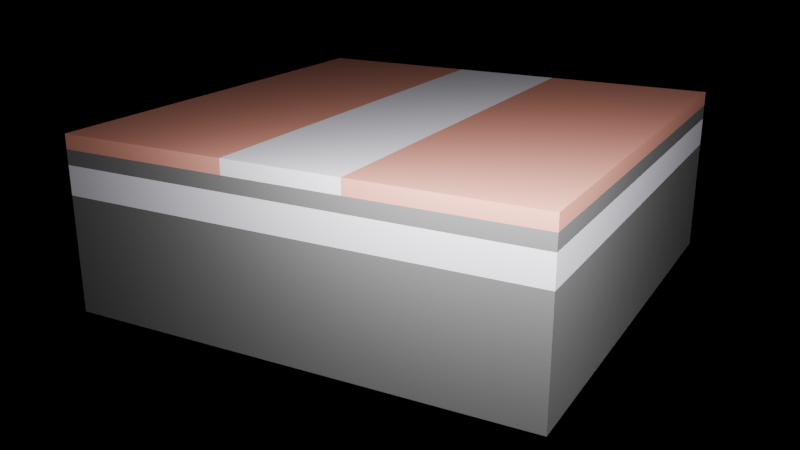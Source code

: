 # Source: Fabrication_resist_exposure.blend  (saved by Blender 4.2.66; exported with 4.5.12 LTS)
import bpy
from mathutils import Matrix  # noqa: F401  (used for matrix-valued properties, if any)

bpy.ops.wm.read_factory_settings(use_empty=True)
scene = bpy.context.scene
scene.name = 'Scene'

# ---- collections
col_collection = bpy.data.collections.new('Collection'); scene.collection.children.link(col_collection)

# ---- materials (node trees are filled in below, after node groups)
mat_silicon = bpy.data.materials.new('Silicon')
mat_silicon.alpha_threshold = 0.0
mat_silicon.use_transparent_shadow = False
mat_silicon.roughness = 0.5
mat_silicon.line_color = (0.0, 0.0, 0.0, 1.0)
mat_resist = bpy.data.materials.new('Resist')
mat_resist.alpha_threshold = 0.0
mat_resist.use_transparent_shadow = False
mat_resist.roughness = 0.5
mat_resist.line_color = (0.0, 0.0, 0.0, 1.0)
mat_glass_001 = bpy.data.materials.new('Glass.001')
mat_glass_001.alpha_threshold = 0.0
mat_glass_001.use_transparent_shadow = False
mat_glass_001.roughness = 0.5
mat_glass_001.line_color = (0.0, 0.0, 0.0, 1.0)

# ---- material node trees
mat_silicon.use_nodes = True; mat_silicon.node_tree.nodes.clear()
_N = mat_silicon.node_tree.nodes; _L = mat_silicon.node_tree.links
n0 = _N.new('ShaderNodeOutputMaterial'); n0.name = 'Material Output'; n0.location = (300, 300)
n1 = _N.new('ShaderNodeBsdfPrincipled'); n1.name = 'Principled BSDF'; n1.location = (10, 300)
n1.inputs[0].default_value = (0.0643, 0.0643, 0.0643, 1.0)
n1.inputs[1].default_value = 0.5
n1.inputs[3].default_value = 1.45
n1.inputs[4].default_value = 0.8
_L.new(n1.outputs[0], n0.inputs[0])
n0.is_active_output = True
mat_resist.use_nodes = True; mat_resist.node_tree.nodes.clear()
_N = mat_resist.node_tree.nodes; _L = mat_resist.node_tree.links
n0 = _N.new('ShaderNodeOutputMaterial'); n0.name = 'Material Output'; n0.location = (300, 300)
n1 = _N.new('ShaderNodeBsdfPrincipled'); n1.name = 'Principled BSDF'; n1.location = (10, 300)
n1.inputs[0].default_value = (0.8696, 0.3756, 0.2897, 1.0)
n1.inputs[1].default_value = 0.5
n1.inputs[3].default_value = 1.45
n1.inputs[4].default_value = 0.25
_L.new(n1.outputs[0], n0.inputs[0])
n0.is_active_output = True
mat_glass_001.use_nodes = True; mat_glass_001.node_tree.nodes.clear()
_N = mat_glass_001.node_tree.nodes; _L = mat_glass_001.node_tree.links
n0 = _N.new('ShaderNodeOutputMaterial'); n0.name = 'Material Output'; n0.location = (300, 300)
n1 = _N.new('ShaderNodeBsdfPrincipled'); n1.name = 'Principled BSDF'; n1.location = (10, 300)
n1.inputs[0].default_value = (0.513, 0.5039, 0.5632, 1.0)
n1.inputs[1].default_value = 0.5
n1.inputs[3].default_value = 1.45
n1.inputs[4].default_value = 0.5
_L.new(n1.outputs[0], n0.inputs[0])
n0.is_active_output = True

# ---- world
world_world = bpy.data.worlds.new('World'); scene.world = world_world
world_world.use_nodes = True; world_world.node_tree.nodes.clear()
_N = world_world.node_tree.nodes; _L = world_world.node_tree.links
n0 = _N.new('ShaderNodeOutputWorld'); n0.name = 'World Output'; n0.location = (300, 300)
n1 = _N.new('ShaderNodeBackground'); n1.name = 'Background'; n1.location = (10, 300)
n1.inputs[0].default_value = (0.0, 0.0, 0.0, 1.0)
_L.new(n1.outputs[0], n0.inputs[0])
n0.is_active_output = True
world_world.color = (0.05088, 0.05088, 0.05088)
world_world.sun_shadow_jitter_overblur = 0.0

# ---- cameras
cam_camera = bpy.data.cameras.new('Camera')
cam_camera.clip_end = 100.0
cam_camera.lens = 43.0
cam_camera.ortho_scale = 7.314

# ---- lights
light_light = bpy.data.lights.new('Light', 'AREA')
light_light.energy = 1e+05
light_light.shadow_soft_size = 4.518
light_light.shape = 'RECTANGLE'
light_light.size = 37.06
light_light.size_y = 5.682

# ---- meshes
me_cube_001 = bpy.data.meshes.new('Cube.001')
me_cube_001.from_pydata([(1.0, 1.0, 1.0), (1.0, 1.0, -1.0), (1.0, -1.0, 1.0), (1.0, -1.0, -1.0), (-1.0, 1.0, 1.0), (-1.0, 1.0, -1.0), (-1.0, -1.0, 1.0), (-1.0, -1.0, -1.0)], [], [(0, 4, 6, 2), (3, 2, 6, 7), (7, 6, 4, 5), (5, 1, 3, 7), (1, 0, 2, 3), (5, 4, 0, 1)])
_uv = me_cube_001.uv_layers.new(name='UVMap')
_uv.uv.foreach_set('vector', [0.625, 0.5, 0.875, 0.5, 0.875, 0.75, 0.625, 0.75, 0.375, 0.75, 0.625, 0.75, 0.625, 1.0, 0.375, 1.0, 0.375, 0.0, 0.625, 0.0, 0.625, 0.25, 0.375, 0.25, 0.125, 0.5, 0.375, 0.5, 0.375, 0.75, 0.125, 0.75, 0.375, 0.5, 0.625, 0.5, 0.625, 0.75, 0.375, 0.75, 0.375, 0.25, 0.625, 0.25, 0.625, 0.5, 0.375, 0.5])
me_cube_001.materials.append(mat_silicon)
me_cube_001.use_mirror_vertex_groups = False
me_cube_001.update()
me_cube_002 = bpy.data.meshes.new('Cube.002')
me_cube_002.from_pydata([(1.0, 1.0, 1.0), (1.0, 1.0, -1.0), (1.0, -1.0, 1.0), (1.0, -1.0, -1.0), (-1.0, 1.0, 1.0), (-1.0, 1.0, -1.0), (-1.0, -1.0, 1.0), (-1.0, -1.0, -1.0)], [], [(0, 4, 6, 2), (3, 2, 6, 7), (7, 6, 4, 5), (5, 1, 3, 7), (1, 0, 2, 3), (5, 4, 0, 1)])
_uv = me_cube_002.uv_layers.new(name='UVMap')
_uv.uv.foreach_set('vector', [0.625, 0.5, 0.875, 0.5, 0.875, 0.75, 0.625, 0.75, 0.375, 0.75, 0.625, 0.75, 0.625, 1.0, 0.375, 1.0, 0.375, 0.0, 0.625, 0.0, 0.625, 0.25, 0.375, 0.25, 0.125, 0.5, 0.375, 0.5, 0.375, 0.75, 0.125, 0.75, 0.375, 0.5, 0.625, 0.5, 0.625, 0.75, 0.375, 0.75, 0.375, 0.25, 0.625, 0.25, 0.625, 0.5, 0.375, 0.5])
me_cube_002.materials.append(mat_silicon)
me_cube_002.use_mirror_vertex_groups = False
me_cube_002.update()
me_cube_004 = bpy.data.meshes.new('Cube.004')
me_cube_004.from_pydata([(1.0, 1.0, 1.0), (1.0, 1.0, -1.0), (1.0, -1.0, 1.0), (1.0, -1.0, -1.0), (-1.0, 1.0, 1.0), (-1.0, 1.0, -1.0), (-1.0, -1.0, 1.0), (-1.0, -1.0, -1.0)], [], [(0, 4, 6, 2), (3, 2, 6, 7), (7, 6, 4, 5), (5, 1, 3, 7), (1, 0, 2, 3), (5, 4, 0, 1)])
_uv = me_cube_004.uv_layers.new(name='UVMap')
_uv.uv.foreach_set('vector', [0.625, 0.5, 0.875, 0.5, 0.875, 0.75, 0.625, 0.75, 0.375, 0.75, 0.625, 0.75, 0.625, 1.0, 0.375, 1.0, 0.375, 0.0, 0.625, 0.0, 0.625, 0.25, 0.375, 0.25, 0.125, 0.5, 0.375, 0.5, 0.375, 0.75, 0.125, 0.75, 0.375, 0.5, 0.625, 0.5, 0.625, 0.75, 0.375, 0.75, 0.375, 0.25, 0.625, 0.25, 0.625, 0.5, 0.375, 0.5])
me_cube_004.materials.append(mat_resist)
me_cube_004.use_mirror_vertex_groups = False
me_cube_004.update()
me_cube_005 = bpy.data.meshes.new('Cube.005')
me_cube_005.from_pydata([(1.0, 1.0, 1.0), (1.0, 1.0, -1.0), (1.0, -1.0, 1.0), (1.0, -1.0, -1.0), (-1.0, 1.0, 1.0), (-1.0, 1.0, -1.0), (-1.0, -1.0, 1.0), (-1.0, -1.0, -1.0)], [], [(0, 4, 6, 2), (3, 2, 6, 7), (7, 6, 4, 5), (5, 1, 3, 7), (1, 0, 2, 3), (5, 4, 0, 1)])
_uv = me_cube_005.uv_layers.new(name='UVMap')
_uv.uv.foreach_set('vector', [0.625, 0.5, 0.875, 0.5, 0.875, 0.75, 0.625, 0.75, 0.375, 0.75, 0.625, 0.75, 0.625, 1.0, 0.375, 1.0, 0.375, 0.0, 0.625, 0.0, 0.625, 0.25, 0.375, 0.25, 0.125, 0.5, 0.375, 0.5, 0.375, 0.75, 0.125, 0.75, 0.375, 0.5, 0.625, 0.5, 0.625, 0.75, 0.375, 0.75, 0.375, 0.25, 0.625, 0.25, 0.625, 0.5, 0.375, 0.5])
me_cube_005.materials.append(mat_glass_001)
me_cube_005.use_mirror_vertex_groups = False
me_cube_005.update()
me_cube_006 = bpy.data.meshes.new('Cube.006')
me_cube_006.from_pydata([(1.0, 1.0, 1.0), (1.0, 1.0, -1.0), (1.0, -1.0, 1.0), (1.0, -1.0, -1.0), (-1.0, 1.0, 1.0), (-1.0, 1.0, -1.0), (-1.0, -1.0, 1.0), (-1.0, -1.0, -1.0)], [], [(0, 4, 6, 2), (3, 2, 6, 7), (7, 6, 4, 5), (5, 1, 3, 7), (1, 0, 2, 3), (5, 4, 0, 1)])
_uv = me_cube_006.uv_layers.new(name='UVMap')
_uv.uv.foreach_set('vector', [0.625, 0.5, 0.875, 0.5, 0.875, 0.75, 0.625, 0.75, 0.375, 0.75, 0.625, 0.75, 0.625, 1.0, 0.375, 1.0, 0.375, 0.0, 0.625, 0.0, 0.625, 0.25, 0.375, 0.25, 0.125, 0.5, 0.375, 0.5, 0.375, 0.75, 0.125, 0.75, 0.375, 0.5, 0.625, 0.5, 0.625, 0.75, 0.375, 0.75, 0.375, 0.25, 0.625, 0.25, 0.625, 0.5, 0.375, 0.5])
me_cube_006.materials.append(mat_resist)
me_cube_006.use_mirror_vertex_groups = False
me_cube_006.update()
me_cube_007 = bpy.data.meshes.new('Cube.007')
me_cube_007.from_pydata([(1.0, 1.0, 1.0), (1.0, 1.0, -1.0), (1.0, -1.0, 1.0), (1.0, -1.0, -1.0), (-1.0, 1.0, 1.0), (-1.0, 1.0, -1.0), (-1.0, -1.0, 1.0), (-1.0, -1.0, -1.0)], [], [(0, 4, 6, 2), (3, 2, 6, 7), (7, 6, 4, 5), (5, 1, 3, 7), (1, 0, 2, 3), (5, 4, 0, 1)])
_uv = me_cube_007.uv_layers.new(name='UVMap')
_uv.uv.foreach_set('vector', [0.625, 0.5, 0.875, 0.5, 0.875, 0.75, 0.625, 0.75, 0.375, 0.75, 0.625, 0.75, 0.625, 1.0, 0.375, 1.0, 0.375, 0.0, 0.625, 0.0, 0.625, 0.25, 0.375, 0.25, 0.125, 0.5, 0.375, 0.5, 0.375, 0.75, 0.125, 0.75, 0.375, 0.5, 0.625, 0.5, 0.625, 0.75, 0.375, 0.75, 0.375, 0.25, 0.625, 0.25, 0.625, 0.5, 0.375, 0.5])
me_cube_007.materials.append(mat_glass_001)
me_cube_007.use_mirror_vertex_groups = False
me_cube_007.update()

# ---- objects
ob_light = bpy.data.objects.new('Light', light_light)
ob_camera = bpy.data.objects.new('Camera', cam_camera)
ob_silicon = bpy.data.objects.new('Silicon', me_cube_001)
ob_substrate = bpy.data.objects.new('Substrate', me_cube_002)
ob_resist1 = bpy.data.objects.new('Resist1', me_cube_004)
ob_exposed_resist = bpy.data.objects.new('Exposed resist', me_cube_005)
ob_resist2 = bpy.data.objects.new('Resist2', me_cube_006)
ob_box_001 = bpy.data.objects.new('BOX.001', me_cube_007)

# ---- transforms, parenting, visibility, modifiers, constraints
ob_light.location = (21.6, 19.97, 9.537)
ob_light.rotation_euler = (1.118, -0.09154, 1.791)
ob_light.lock_rotations_4d = False
ob_light.empty_display_type = 'ARROWS'
ob_light.color = (0.0, 0.0, 0.0, 0.0)
ob_light.lineart.crease_threshold = 0.0
ob_camera.location = (56.62, 29.63, 17.15)
ob_camera.rotation_euler = (1.234, 6.61e-07, 2.069)
ob_camera.scale = (1.0, 1.0, 1.0)
ob_camera.lock_rotations_4d = False
ob_camera.empty_display_type = 'ARROWS'
ob_camera.color = (0.0, 0.0, 0.0, 0.0)
ob_camera.display_type = 'WIRE'
ob_camera.lineart.crease_threshold = 0.0
ob_silicon.location = (0.01, 0.0, 1.5)
ob_silicon.scale = (16.0, 16.0, 0.5)
ob_silicon.lock_rotations_4d = False
ob_silicon.empty_display_type = 'ARROWS'
ob_silicon.lineart.crease_threshold = 0.0
ob_substrate.location = (0.0, 0.0, -5.0)
ob_substrate.scale = (16.0, 16.0, 4.0)
ob_substrate.lock_rotations_4d = False
ob_substrate.empty_display_type = 'ARROWS'
ob_substrate.lineart.crease_threshold = 0.0
ob_resist1.location = (0.0, -10.0, 2.5)
ob_resist1.scale = (16.0, 6.0, 0.5)
ob_resist1.lock_rotations_4d = False
ob_resist1.empty_display_type = 'ARROWS'
ob_resist1.lineart.crease_threshold = 0.0
ob_exposed_resist.location = (0.0, 0.0, 2.5)
ob_exposed_resist.scale = (16.0, 4.0, 0.5)
ob_exposed_resist.lock_rotations_4d = False
ob_exposed_resist.empty_display_type = 'ARROWS'
ob_exposed_resist.lineart.crease_threshold = 0.0
ob_resist2.location = (0.0, 10.0, 2.5)
ob_resist2.scale = (16.0, 6.0, 0.5)
ob_resist2.lock_rotations_4d = False
ob_resist2.empty_display_type = 'ARROWS'
ob_resist2.lineart.crease_threshold = 0.0
ob_box_001.location = (0.0, 0.0, 0.0)
ob_box_001.scale = (16.0, 16.0, 1.0)
ob_box_001.lock_rotations_4d = False
ob_box_001.empty_display_type = 'ARROWS'
ob_box_001.lineart.crease_threshold = 0.0

# ---- collection membership
col_collection.objects.link(ob_light)
col_collection.objects.link(ob_camera)
col_collection.objects.link(ob_silicon)
col_collection.objects.link(ob_substrate)
col_collection.objects.link(ob_resist1)
col_collection.objects.link(ob_exposed_resist)
col_collection.objects.link(ob_resist2)
col_collection.objects.link(ob_box_001)

# ---- scene / render settings (as saved in the file)
scene.camera = ob_camera
scene.frame_start = 1; scene.frame_end = 250; scene.frame_set(1)
scene.render.engine = 'CYCLES'
scene.cycles.samples = 50
bpy.context.view_layer.update()
